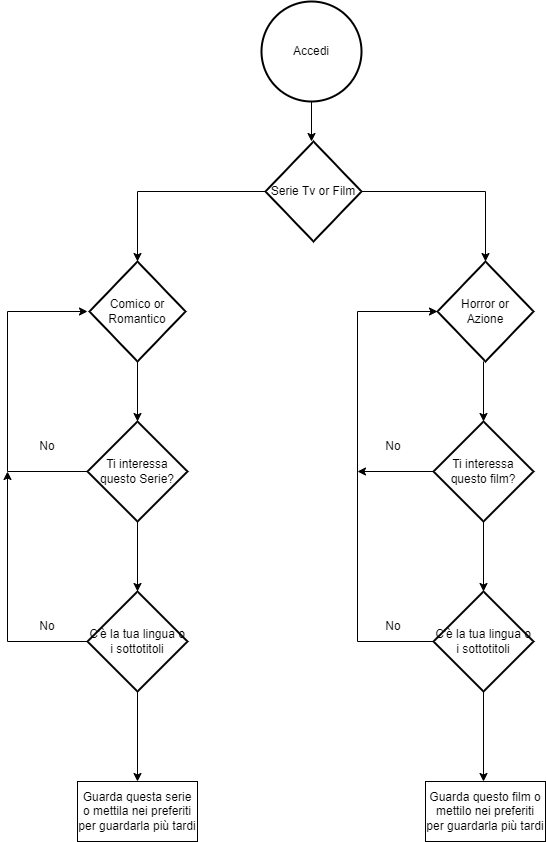

The diagram above was exported from draw.io. Its source (the exported page's mxGraphModel, read from the mxfile embedded in the PNG):
<mxGraphModel dx="1422" dy="754" grid="1" gridSize="10" guides="1" tooltips="1" connect="1" arrows="1" fold="1" page="1" pageScale="1" pageWidth="827" pageHeight="1169" math="0" shadow="0">
  <root>
    <mxCell id="0" />
    <mxCell id="1" parent="0" />
    <mxCell id="YOIlgi6z1Crx3gnDl_a0-2" style="edgeStyle=orthogonalEdgeStyle;rounded=0;orthogonalLoop=1;jettySize=auto;html=1;exitX=0.5;exitY=1;exitDx=0;exitDy=0;exitPerimeter=0;" parent="1" source="YOIlgi6z1Crx3gnDl_a0-1" edge="1">
      <mxGeometry relative="1" as="geometry">
        <mxPoint x="414" y="190" as="targetPoint" />
      </mxGeometry>
    </mxCell>
    <mxCell id="YOIlgi6z1Crx3gnDl_a0-1" value="Accedi" style="strokeWidth=2;html=1;shape=mxgraph.flowchart.start_2;whiteSpace=wrap;" parent="1" vertex="1">
      <mxGeometry x="364" y="50" width="100" height="100" as="geometry" />
    </mxCell>
    <mxCell id="YOIlgi6z1Crx3gnDl_a0-11" value="" style="edgeStyle=orthogonalEdgeStyle;rounded=0;orthogonalLoop=1;jettySize=auto;html=1;entryX=0.5;entryY=0;entryDx=0;entryDy=0;entryPerimeter=0;" parent="1" source="YOIlgi6z1Crx3gnDl_a0-3" target="YOIlgi6z1Crx3gnDl_a0-10" edge="1">
      <mxGeometry relative="1" as="geometry">
        <mxPoint x="592" y="240" as="targetPoint" />
      </mxGeometry>
    </mxCell>
    <mxCell id="YOIlgi6z1Crx3gnDl_a0-13" value="" style="edgeStyle=orthogonalEdgeStyle;rounded=0;orthogonalLoop=1;jettySize=auto;html=1;" parent="1" source="YOIlgi6z1Crx3gnDl_a0-3" target="YOIlgi6z1Crx3gnDl_a0-12" edge="1">
      <mxGeometry relative="1" as="geometry" />
    </mxCell>
    <mxCell id="YOIlgi6z1Crx3gnDl_a0-3" value="Serie Tv or Film" style="strokeWidth=2;html=1;shape=mxgraph.flowchart.decision;whiteSpace=wrap;" parent="1" vertex="1">
      <mxGeometry x="368" y="190" width="96" height="100" as="geometry" />
    </mxCell>
    <mxCell id="YOIlgi6z1Crx3gnDl_a0-10" value="Horror or &lt;br&gt;Azione" style="strokeWidth=2;html=1;shape=mxgraph.flowchart.decision;whiteSpace=wrap;" parent="1" vertex="1">
      <mxGeometry x="540" y="310" width="96" height="100" as="geometry" />
    </mxCell>
    <mxCell id="Qe8bZjDv9YsegcOw7bGC-4" style="edgeStyle=orthogonalEdgeStyle;rounded=0;orthogonalLoop=1;jettySize=auto;html=1;entryX=0.5;entryY=0;entryDx=0;entryDy=0;entryPerimeter=0;exitX=0.5;exitY=1;exitDx=0;exitDy=0;exitPerimeter=0;" edge="1" parent="1" source="YOIlgi6z1Crx3gnDl_a0-12" target="Qe8bZjDv9YsegcOw7bGC-2">
      <mxGeometry relative="1" as="geometry">
        <mxPoint x="340" y="360" as="targetPoint" />
      </mxGeometry>
    </mxCell>
    <mxCell id="YOIlgi6z1Crx3gnDl_a0-12" value="Comico or&lt;br&gt;Romantico" style="strokeWidth=2;html=1;shape=mxgraph.flowchart.decision;whiteSpace=wrap;" parent="1" vertex="1">
      <mxGeometry x="192" y="310" width="96" height="100" as="geometry" />
    </mxCell>
    <mxCell id="Qe8bZjDv9YsegcOw7bGC-5" style="edgeStyle=orthogonalEdgeStyle;rounded=0;orthogonalLoop=1;jettySize=auto;html=1;exitX=0;exitY=0.5;exitDx=0;exitDy=0;exitPerimeter=0;" edge="1" parent="1" source="Qe8bZjDv9YsegcOw7bGC-2">
      <mxGeometry relative="1" as="geometry">
        <mxPoint x="190" y="360" as="targetPoint" />
        <Array as="points">
          <mxPoint x="110" y="520" />
          <mxPoint x="110" y="360" />
        </Array>
      </mxGeometry>
    </mxCell>
    <mxCell id="Qe8bZjDv9YsegcOw7bGC-7" style="edgeStyle=orthogonalEdgeStyle;rounded=0;orthogonalLoop=1;jettySize=auto;html=1;" edge="1" parent="1" source="Qe8bZjDv9YsegcOw7bGC-2">
      <mxGeometry relative="1" as="geometry">
        <mxPoint x="240" y="640" as="targetPoint" />
      </mxGeometry>
    </mxCell>
    <mxCell id="Qe8bZjDv9YsegcOw7bGC-2" value="Ti interessa questo Serie?" style="strokeWidth=2;html=1;shape=mxgraph.flowchart.decision;whiteSpace=wrap;" vertex="1" parent="1">
      <mxGeometry x="190" y="470" width="100" height="100" as="geometry" />
    </mxCell>
    <mxCell id="Qe8bZjDv9YsegcOw7bGC-6" value="No" style="text;html=1;strokeColor=none;fillColor=none;align=center;verticalAlign=middle;whiteSpace=wrap;rounded=0;" vertex="1" parent="1">
      <mxGeometry x="120" y="480" width="60" height="30" as="geometry" />
    </mxCell>
    <mxCell id="Qe8bZjDv9YsegcOw7bGC-10" style="edgeStyle=orthogonalEdgeStyle;rounded=0;orthogonalLoop=1;jettySize=auto;html=1;" edge="1" parent="1" source="Qe8bZjDv9YsegcOw7bGC-9">
      <mxGeometry relative="1" as="geometry">
        <mxPoint x="110" y="520" as="targetPoint" />
      </mxGeometry>
    </mxCell>
    <mxCell id="Qe8bZjDv9YsegcOw7bGC-13" style="edgeStyle=orthogonalEdgeStyle;rounded=0;orthogonalLoop=1;jettySize=auto;html=1;" edge="1" parent="1" source="Qe8bZjDv9YsegcOw7bGC-9">
      <mxGeometry relative="1" as="geometry">
        <mxPoint x="240" y="830" as="targetPoint" />
      </mxGeometry>
    </mxCell>
    <mxCell id="Qe8bZjDv9YsegcOw7bGC-9" value="C'è la tua lingua o i sottotitoli" style="strokeWidth=2;html=1;shape=mxgraph.flowchart.decision;whiteSpace=wrap;" vertex="1" parent="1">
      <mxGeometry x="190" y="640" width="100" height="100" as="geometry" />
    </mxCell>
    <mxCell id="Qe8bZjDv9YsegcOw7bGC-12" value="No" style="text;html=1;strokeColor=none;fillColor=none;align=center;verticalAlign=middle;whiteSpace=wrap;rounded=0;" vertex="1" parent="1">
      <mxGeometry x="120" y="660" width="60" height="30" as="geometry" />
    </mxCell>
    <mxCell id="Qe8bZjDv9YsegcOw7bGC-15" style="edgeStyle=orthogonalEdgeStyle;rounded=0;orthogonalLoop=1;jettySize=auto;html=1;entryX=0.5;entryY=0;entryDx=0;entryDy=0;entryPerimeter=0;exitX=0.5;exitY=1;exitDx=0;exitDy=0;exitPerimeter=0;" edge="1" parent="1" target="Qe8bZjDv9YsegcOw7bGC-17">
      <mxGeometry relative="1" as="geometry">
        <mxPoint x="686" y="360" as="targetPoint" />
        <mxPoint x="586" y="410" as="sourcePoint" />
      </mxGeometry>
    </mxCell>
    <mxCell id="Qe8bZjDv9YsegcOw7bGC-16" style="edgeStyle=orthogonalEdgeStyle;rounded=0;orthogonalLoop=1;jettySize=auto;html=1;" edge="1" parent="1" source="Qe8bZjDv9YsegcOw7bGC-17">
      <mxGeometry relative="1" as="geometry">
        <mxPoint x="586" y="640" as="targetPoint" />
      </mxGeometry>
    </mxCell>
    <mxCell id="Qe8bZjDv9YsegcOw7bGC-22" style="edgeStyle=orthogonalEdgeStyle;rounded=0;orthogonalLoop=1;jettySize=auto;html=1;" edge="1" parent="1" source="Qe8bZjDv9YsegcOw7bGC-17">
      <mxGeometry relative="1" as="geometry">
        <mxPoint x="460" y="520" as="targetPoint" />
      </mxGeometry>
    </mxCell>
    <mxCell id="Qe8bZjDv9YsegcOw7bGC-17" value="Ti interessa questo film?&lt;br&gt;" style="strokeWidth=2;html=1;shape=mxgraph.flowchart.decision;whiteSpace=wrap;" vertex="1" parent="1">
      <mxGeometry x="536" y="470" width="100" height="100" as="geometry" />
    </mxCell>
    <mxCell id="Qe8bZjDv9YsegcOw7bGC-18" value="No" style="text;html=1;strokeColor=none;fillColor=none;align=center;verticalAlign=middle;whiteSpace=wrap;rounded=0;" vertex="1" parent="1">
      <mxGeometry x="466" y="480" width="60" height="30" as="geometry" />
    </mxCell>
    <mxCell id="Qe8bZjDv9YsegcOw7bGC-19" style="edgeStyle=orthogonalEdgeStyle;rounded=0;orthogonalLoop=1;jettySize=auto;html=1;entryX=0;entryY=0.5;entryDx=0;entryDy=0;entryPerimeter=0;" edge="1" parent="1" source="Qe8bZjDv9YsegcOw7bGC-20" target="YOIlgi6z1Crx3gnDl_a0-10">
      <mxGeometry relative="1" as="geometry">
        <mxPoint x="456" y="360" as="targetPoint" />
        <Array as="points">
          <mxPoint x="460" y="690" />
          <mxPoint x="460" y="360" />
        </Array>
      </mxGeometry>
    </mxCell>
    <mxCell id="Qe8bZjDv9YsegcOw7bGC-23" style="edgeStyle=orthogonalEdgeStyle;rounded=0;orthogonalLoop=1;jettySize=auto;html=1;" edge="1" parent="1" source="Qe8bZjDv9YsegcOw7bGC-20">
      <mxGeometry relative="1" as="geometry">
        <mxPoint x="586" y="830" as="targetPoint" />
      </mxGeometry>
    </mxCell>
    <mxCell id="Qe8bZjDv9YsegcOw7bGC-20" value="C'è la tua lingua o i sottotitoli" style="strokeWidth=2;html=1;shape=mxgraph.flowchart.decision;whiteSpace=wrap;" vertex="1" parent="1">
      <mxGeometry x="536" y="640" width="100" height="100" as="geometry" />
    </mxCell>
    <mxCell id="Qe8bZjDv9YsegcOw7bGC-21" value="No" style="text;html=1;strokeColor=none;fillColor=none;align=center;verticalAlign=middle;whiteSpace=wrap;rounded=0;" vertex="1" parent="1">
      <mxGeometry x="466" y="660" width="60" height="30" as="geometry" />
    </mxCell>
    <mxCell id="Qe8bZjDv9YsegcOw7bGC-27" value="Guarda questo film o mettilo nei preferiti per guardarla più tardi" style="rounded=0;whiteSpace=wrap;html=1;" vertex="1" parent="1">
      <mxGeometry x="528" y="830" width="120" height="60" as="geometry" />
    </mxCell>
    <mxCell id="Qe8bZjDv9YsegcOw7bGC-28" value="Guarda questa serie o mettila nei preferiti per guardarla più tardi" style="rounded=0;whiteSpace=wrap;html=1;" vertex="1" parent="1">
      <mxGeometry x="180" y="830" width="120" height="60" as="geometry" />
    </mxCell>
  </root>
</mxGraphModel>